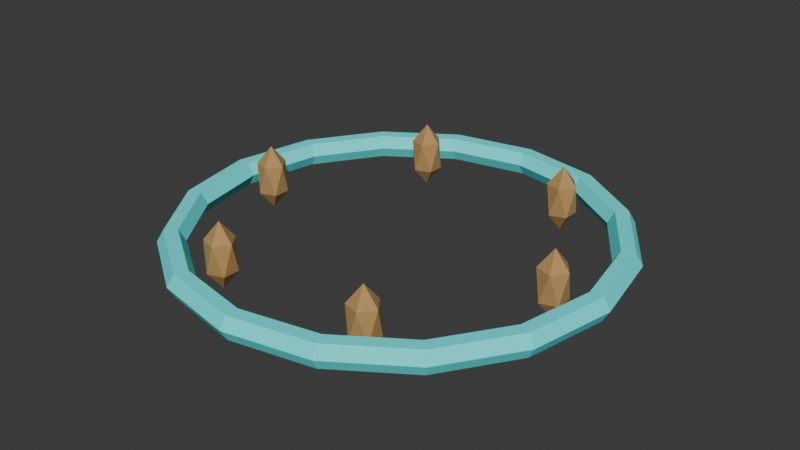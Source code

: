 # Source: SH10_L10_CoreRing.blend  (saved by Blender 5.2.44; exported with 4.5.12 LTS)
import bpy
from mathutils import Matrix  # noqa: F401  (used for matrix-valued properties, if any)

bpy.ops.wm.read_factory_settings(use_empty=True)
scene = bpy.context.scene
scene.name = 'Scene'

# ---- collections
col_collection = bpy.data.collections.new('Collection'); scene.collection.children.link(col_collection)

# ---- materials (node trees are filled in below, after node groups)
mat_sh10_l10_corering_soul = bpy.data.materials.new('SH10_L10_CoreRing_Soul')
mat_sh10_l10_corering_soul.diffuse_color = (0.1, 0.95, 0.95, 1.0)
mat_sh10_l10_corering_bronze = bpy.data.materials.new('SH10_L10_CoreRing_Bronze')
mat_sh10_l10_corering_bronze.diffuse_color = (0.48, 0.28, 0.1, 1.0)

# ---- material node trees
mat_sh10_l10_corering_soul.use_nodes = True; mat_sh10_l10_corering_soul.node_tree.nodes.clear()
_N = mat_sh10_l10_corering_soul.node_tree.nodes; _L = mat_sh10_l10_corering_soul.node_tree.links
n0 = _N.new('ShaderNodeBsdfPrincipled'); n0.name = 'Principled BSDF'; n0.location = (-200, 100)
n0.inputs[0].default_value = (0.1, 0.95, 0.95, 1.0)
n0.inputs[2].default_value = 0.8
n0.inputs[10].default_value = 0.005
n1 = _N.new('ShaderNodeOutputMaterial'); n1.name = 'Material Output'; n1.location = (200, 100)
_L.new(n0.outputs[0], n1.inputs[0])
n1.is_active_output = True
mat_sh10_l10_corering_bronze.use_nodes = True; mat_sh10_l10_corering_bronze.node_tree.nodes.clear()
_N = mat_sh10_l10_corering_bronze.node_tree.nodes; _L = mat_sh10_l10_corering_bronze.node_tree.links
n0 = _N.new('ShaderNodeBsdfPrincipled'); n0.name = 'Principled BSDF'; n0.location = (-200, 100)
n0.inputs[0].default_value = (0.48, 0.28, 0.1, 1.0)
n0.inputs[2].default_value = 0.8
n0.inputs[10].default_value = 0.005
n1 = _N.new('ShaderNodeOutputMaterial'); n1.name = 'Material Output'; n1.location = (200, 100)
_L.new(n0.outputs[0], n1.inputs[0])
n1.is_active_output = True

# ---- world
world_world = bpy.data.worlds.new('World'); scene.world = world_world
world_world.use_nodes = True; world_world.node_tree.nodes.clear()
_N = world_world.node_tree.nodes; _L = world_world.node_tree.links
n0 = _N.new('ShaderNodeOutputWorld'); n0.name = 'World Output'; n0.location = (200, 100)
n1 = _N.new('ShaderNodeBackground'); n1.name = 'Background'; n1.location = (-200, 100)
n1.inputs[0].default_value = (0.05088, 0.05088, 0.05088, 1.0)
_L.new(n1.outputs[0], n0.inputs[0])
n0.is_active_output = True
world_world.color = (0.05088, 0.05088, 0.05088)
world_world.sun_shadow_jitter_overblur = 0.0

# ---- meshes
me_torus_010 = bpy.data.meshes.new('Torus.010')
me_torus_010.from_pydata([(1.33, 0.0, 0.1), (1.29, 0.0, 0.1693), (1.21, 0.0, 0.1693), (1.17, 0.0, 0.1), (1.21, 0.0, 0.03072), (1.29, 0.0, 0.03072), (1.229, 0.509, 0.1), (1.192, 0.4937, 0.1693), (1.118, 0.463, 0.1693), (1.081, 0.4477, 0.1), (1.118, 0.463, 0.03072), (1.192, 0.4937, 0.03072), (0.9405, 0.9405, 0.1), (0.9122, 0.9122, 0.1693), (0.8556, 0.8556, 0.1693), (0.8273, 0.8273, 0.1), (0.8556, 0.8556, 0.03072), (0.9122, 0.9122, 0.03072), (0.509, 1.229, 0.1), (0.4937, 1.192, 0.1693), (0.463, 1.118, 0.1693), (0.4477, 1.081, 0.1), (0.463, 1.118, 0.03072), (0.4937, 1.192, 0.03072), (1.004e-07, 1.33, 0.1), (9.739e-08, 1.29, 0.1693), (9.135e-08, 1.21, 0.1693), (8.833e-08, 1.17, 0.1), (9.135e-08, 1.21, 0.03072), (9.739e-08, 1.29, 0.03072), (-0.509, 1.229, 0.1), (-0.4937, 1.192, 0.1693), (-0.463, 1.118, 0.1693), (-0.4477, 1.081, 0.1), (-0.463, 1.118, 0.03072), (-0.4937, 1.192, 0.03072), (-0.9405, 0.9405, 0.1), (-0.9122, 0.9122, 0.1693), (-0.8556, 0.8556, 0.1693), (-0.8273, 0.8273, 0.1), (-0.8556, 0.8556, 0.03072), (-0.9122, 0.9122, 0.03072), (-1.229, 0.509, 0.1), (-1.192, 0.4937, 0.1693), (-1.118, 0.463, 0.1693), (-1.081, 0.4477, 0.1), (-1.118, 0.463, 0.03072), (-1.192, 0.4937, 0.03072), (-1.33, 1.163e-07, 0.1), (-1.29, 1.128e-07, 0.1693), (-1.21, 1.058e-07, 0.1693), (-1.17, 1.023e-07, 0.1), (-1.21, 1.058e-07, 0.03072), (-1.29, 1.128e-07, 0.03072), (-1.229, -0.509, 0.1), (-1.192, -0.4937, 0.1693), (-1.118, -0.463, 0.1693), (-1.081, -0.4477, 0.1), (-1.118, -0.463, 0.03072), (-1.192, -0.4937, 0.03072), (-0.9405, -0.9405, 0.1), (-0.9122, -0.9122, 0.1693), (-0.8556, -0.8556, 0.1693), (-0.8273, -0.8273, 0.1), (-0.8556, -0.8556, 0.03072), (-0.9122, -0.9122, 0.03072), (-0.509, -1.229, 0.1), (-0.4937, -1.192, 0.1693), (-0.463, -1.118, 0.1693), (-0.4477, -1.081, 0.1), (-0.463, -1.118, 0.03072), (-0.4937, -1.192, 0.03072), (1.004e-07, -1.33, 0.1), (9.739e-08, -1.29, 0.1693), (9.135e-08, -1.21, 0.1693), (8.833e-08, -1.17, 0.1), (9.135e-08, -1.21, 0.03072), (9.739e-08, -1.29, 0.03072), (0.509, -1.229, 0.1), (0.4937, -1.192, 0.1693), (0.463, -1.118, 0.1693), (0.4477, -1.081, 0.1), (0.463, -1.118, 0.03072), (0.4937, -1.192, 0.03072), (0.9405, -0.9405, 0.1), (0.9122, -0.9122, 0.1693), (0.8556, -0.8556, 0.1693), (0.8273, -0.8273, 0.1), (0.8556, -0.8556, 0.03072), (0.9122, -0.9122, 0.03072), (1.229, -0.509, 0.1), (1.192, -0.4937, 0.1693), (1.118, -0.463, 0.1693), (1.081, -0.4477, 0.1), (1.118, -0.463, 0.03072), (1.192, -0.4937, 0.03072), (1.0, 0.0, -0.06), (1.072, -0.05257, 0.05056), (0.9724, -0.08506, 0.05056), (0.9106, 0.0, 0.05056), (0.9724, 0.08506, 0.05056), (1.072, 0.05257, 0.05056), (1.028, -0.08506, 0.2294), (0.9276, -0.05257, 0.2294), (0.9276, 0.05257, 0.2294), (1.028, 0.08506, 0.2294), (1.089, 0.0, 0.2294), (1.0, 0.0, 0.34), (0.5, 0.866, -0.06), (0.5724, 0.8135, 0.05056), (0.4724, 0.781, 0.05056), (0.4106, 0.866, 0.05056), (0.4724, 0.9511, 0.05056), (0.5724, 0.9186, 0.05056), (0.5276, 0.781, 0.2294), (0.4276, 0.8135, 0.2294), (0.4276, 0.9186, 0.2294), (0.5276, 0.9511, 0.2294), (0.5894, 0.866, 0.2294), (0.5, 0.866, 0.34), (-0.5, 0.866, -0.06), (-0.4276, 0.8135, 0.05056), (-0.5276, 0.781, 0.05056), (-0.5894, 0.866, 0.05056), (-0.5276, 0.9511, 0.05056), (-0.4276, 0.9186, 0.05056), (-0.4724, 0.781, 0.2294), (-0.5724, 0.8135, 0.2294), (-0.5724, 0.9186, 0.2294), (-0.4724, 0.9511, 0.2294), (-0.4106, 0.866, 0.2294), (-0.5, 0.866, 0.34), (-1.0, 1.225e-16, -0.06), (-0.9276, -0.05257, 0.05056), (-1.028, -0.08506, 0.05056), (-1.089, 1.225e-16, 0.05056), (-1.028, 0.08506, 0.05056), (-0.9276, 0.05257, 0.05056), (-0.9724, -0.08506, 0.2294), (-1.072, -0.05257, 0.2294), (-1.072, 0.05257, 0.2294), (-0.9724, 0.08506, 0.2294), (-0.9106, 1.225e-16, 0.2294), (-1.0, 1.225e-16, 0.34), (-0.5, -0.866, -0.06), (-0.4276, -0.9186, 0.05056), (-0.5276, -0.9511, 0.05056), (-0.5894, -0.866, 0.05056), (-0.5276, -0.781, 0.05056), (-0.4276, -0.8135, 0.05056), (-0.4724, -0.9511, 0.2294), (-0.5724, -0.9186, 0.2294), (-0.5724, -0.8135, 0.2294), (-0.4724, -0.781, 0.2294), (-0.4106, -0.866, 0.2294), (-0.5, -0.866, 0.34), (0.5, -0.866, -0.06), (0.5724, -0.9186, 0.05056), (0.4724, -0.9511, 0.05056), (0.4106, -0.866, 0.05056), (0.4724, -0.781, 0.05056), (0.5724, -0.8135, 0.05056), (0.5276, -0.9511, 0.2294), (0.4276, -0.9186, 0.2294), (0.4276, -0.8135, 0.2294), (0.5276, -0.781, 0.2294), (0.5894, -0.866, 0.2294), (0.5, -0.866, 0.34)], [], [(0, 6, 7, 1), (1, 7, 8, 2), (2, 8, 9, 3), (3, 9, 10, 4), (4, 10, 11, 5), (5, 11, 6, 0), (6, 12, 13, 7), (7, 13, 14, 8), (8, 14, 15, 9), (9, 15, 16, 10), (10, 16, 17, 11), (11, 17, 12, 6), (12, 18, 19, 13), (13, 19, 20, 14), (14, 20, 21, 15), (15, 21, 22, 16), (16, 22, 23, 17), (17, 23, 18, 12), (18, 24, 25, 19), (19, 25, 26, 20), (20, 26, 27, 21), (21, 27, 28, 22), (22, 28, 29, 23), (23, 29, 24, 18), (24, 30, 31, 25), (25, 31, 32, 26), (26, 32, 33, 27), (27, 33, 34, 28), (28, 34, 35, 29), (29, 35, 30, 24), (30, 36, 37, 31), (31, 37, 38, 32), (32, 38, 39, 33), (33, 39, 40, 34), (34, 40, 41, 35), (35, 41, 36, 30), (36, 42, 43, 37), (37, 43, 44, 38), (38, 44, 45, 39), (39, 45, 46, 40), (40, 46, 47, 41), (41, 47, 42, 36), (42, 48, 49, 43), (43, 49, 50, 44), (44, 50, 51, 45), (45, 51, 52, 46), (46, 52, 53, 47), (47, 53, 48, 42), (48, 54, 55, 49), (49, 55, 56, 50), (50, 56, 57, 51), (51, 57, 58, 52), (52, 58, 59, 53), (53, 59, 54, 48), (54, 60, 61, 55), (55, 61, 62, 56), (56, 62, 63, 57), (57, 63, 64, 58), (58, 64, 65, 59), (59, 65, 60, 54), (60, 66, 67, 61), (61, 67, 68, 62), (62, 68, 69, 63), (63, 69, 70, 64), (64, 70, 71, 65), (65, 71, 66, 60), (66, 72, 73, 67), (67, 73, 74, 68), (68, 74, 75, 69), (69, 75, 76, 70), (70, 76, 77, 71), (71, 77, 72, 66), (72, 78, 79, 73), (73, 79, 80, 74), (74, 80, 81, 75), (75, 81, 82, 76), (76, 82, 83, 77), (77, 83, 78, 72), (78, 84, 85, 79), (79, 85, 86, 80), (80, 86, 87, 81), (81, 87, 88, 82), (82, 88, 89, 83), (83, 89, 84, 78), (84, 90, 91, 85), (85, 91, 92, 86), (86, 92, 93, 87), (87, 93, 94, 88), (88, 94, 95, 89), (89, 95, 90, 84), (90, 0, 1, 91), (91, 1, 2, 92), (92, 2, 3, 93), (93, 3, 4, 94), (94, 4, 5, 95), (95, 5, 0, 90), (96, 97, 98), (97, 96, 101), (96, 98, 99), (96, 99, 100), (96, 100, 101), (97, 101, 106), (98, 97, 102), (99, 98, 103), (100, 99, 104), (101, 100, 105), (97, 106, 102), (98, 102, 103), (99, 103, 104), (100, 104, 105), (101, 105, 106), (102, 106, 107), (103, 102, 107), (104, 103, 107), (105, 104, 107), (106, 105, 107), (108, 109, 110), (109, 108, 113), (108, 110, 111), (108, 111, 112), (108, 112, 113), (109, 113, 118), (110, 109, 114), (111, 110, 115), (112, 111, 116), (113, 112, 117), (109, 118, 114), (110, 114, 115), (111, 115, 116), (112, 116, 117), (113, 117, 118), (114, 118, 119), (115, 114, 119), (116, 115, 119), (117, 116, 119), (118, 117, 119), (120, 121, 122), (121, 120, 125), (120, 122, 123), (120, 123, 124), (120, 124, 125), (121, 125, 130), (122, 121, 126), (123, 122, 127), (124, 123, 128), (125, 124, 129), (121, 130, 126), (122, 126, 127), (123, 127, 128), (124, 128, 129), (125, 129, 130), (126, 130, 131), (127, 126, 131), (128, 127, 131), (129, 128, 131), (130, 129, 131), (132, 133, 134), (133, 132, 137), (132, 134, 135), (132, 135, 136), (132, 136, 137), (133, 137, 142), (134, 133, 138), (135, 134, 139), (136, 135, 140), (137, 136, 141), (133, 142, 138), (134, 138, 139), (135, 139, 140), (136, 140, 141), (137, 141, 142), (138, 142, 143), (139, 138, 143), (140, 139, 143), (141, 140, 143), (142, 141, 143), (144, 145, 146), (145, 144, 149), (144, 146, 147), (144, 147, 148), (144, 148, 149), (145, 149, 154), (146, 145, 150), (147, 146, 151), (148, 147, 152), (149, 148, 153), (145, 154, 150), (146, 150, 151), (147, 151, 152), (148, 152, 153), (149, 153, 154), (150, 154, 155), (151, 150, 155), (152, 151, 155), (153, 152, 155), (154, 153, 155), (156, 157, 158), (157, 156, 161), (156, 158, 159), (156, 159, 160), (156, 160, 161), (157, 161, 166), (158, 157, 162), (159, 158, 163), (160, 159, 164), (161, 160, 165), (157, 166, 162), (158, 162, 163), (159, 163, 164), (160, 164, 165), (161, 165, 166), (162, 166, 167), (163, 162, 167), (164, 163, 167), (165, 164, 167), (166, 165, 167)])
me_torus_010.polygons.foreach_set('material_index', [0, 0, 0, 0, 0, 0, 0, 0, 0, 0, 0, 0, 0, 0, 0, 0, 0, 0, 0, 0, 0, 0, 0, 0, 0, 0, 0, 0, 0, 0, 0, 0, 0, 0, 0, 0, 0, 0, 0, 0, 0, 0, 0, 0, 0, 0, 0, 0, 0, 0, 0, 0, 0, 0, 0, 0, 0, 0, 0, 0, 0, 0, 0, 0, 0, 0, 0, 0, 0, 0, 0, 0, 0, 0, 0, 0, 0, 0, 0, 0, 0, 0, 0, 0, 0, 0, 0, 0, 0, 0, 0, 0, 0, 0, 0, 0, 1, 1, 1, 1, 1, 1, 1, 1, 1, 1, 1, 1, 1, 1, 1, 1, 1, 1, 1, 1, 1, 1, 1, 1, 1, 1, 1, 1, 1, 1, 1, 1, 1, 1, 1, 1, 1, 1, 1, 1, 1, 1, 1, 1, 1, 1, 1, 1, 1, 1, 1, 1, 1, 1, 1, 1, 1, 1, 1, 1, 1, 1, 1, 1, 1, 1, 1, 1, 1, 1, 1, 1, 1, 1, 1, 1, 1, 1, 1, 1, 1, 1, 1, 1, 1, 1, 1, 1, 1, 1, 1, 1, 1, 1, 1, 1, 1, 1, 1, 1, 1, 1, 1, 1, 1, 1, 1, 1, 1, 1, 1, 1, 1, 1, 1, 1, 1, 1, 1, 1])
_uv = me_torus_010.uv_layers.new(name='UVMap')
_uv.uv.foreach_set('vector', [0.7577, 0.1495, 0.7692, 0.2564, 0.7523, 0.2564, 0.7412, 0.1527, 0.6378, 0.4222, 0.5936, 0.496, 0.5881, 0.4818, 0.6296, 0.4126, 0.6296, 0.4126, 0.5881, 0.4818, 0.5736, 0.4749, 0.6136, 0.408, 0.9036, 0.1392, 0.8934, 0.2333, 0.8766, 0.2333, 0.8871, 0.136, 0.04885, 0.4126, 0.0903, 0.4818, 0.08479, 0.496, 0.04059, 0.4222, 0.04059, 0.4222, 0.08479, 0.496, 0.07022, 0.5029, 0.02466, 0.4268, 0.7692, 0.2564, 0.7577, 0.364, 0.7412, 0.3608, 0.7523, 0.2564, 0.5936, 0.496, 0.5359, 0.535, 0.534, 0.5184, 0.5881, 0.4818, 0.8338, 0.518, 0.8616, 0.593, 0.8454, 0.5976, 0.8185, 0.5251, 0.8934, 0.2333, 0.9036, 0.3279, 0.8871, 0.3312, 0.8766, 0.2333, 0.0903, 0.4818, 0.1445, 0.5184, 0.1425, 0.535, 0.08479, 0.496, 0.6618, 0.9747, 0.7028, 0.9073, 0.7188, 0.9117, 0.6765, 0.9812, 0.7577, 0.364, 0.7249, 0.4559, 0.7094, 0.4499, 0.7412, 0.3608, 0.5359, 0.535, 0.4734, 0.5333, 0.4753, 0.5169, 0.534, 0.5184, 0.8616, 0.593, 0.8766, 0.6873, 0.8599, 0.6888, 0.8454, 0.5976, 0.9036, 0.3279, 0.9324, 0.4087, 0.9169, 0.4147, 0.8871, 0.3312, 0.1445, 0.5184, 0.2031, 0.5169, 0.205, 0.5333, 0.1425, 0.535, 0.7028, 0.9073, 0.725, 0.8138, 0.7417, 0.8153, 0.7188, 0.9117, 0.7249, 0.4559, 0.6758, 0.518, 0.6618, 0.5101, 0.7094, 0.4499, 0.4734, 0.5333, 0.4157, 0.4912, 0.4212, 0.4773, 0.4753, 0.5169, 0.8766, 0.6873, 0.8766, 0.7866, 0.8599, 0.7848, 0.8599, 0.6888, 0.9324, 0.4087, 0.9756, 0.4634, 0.9615, 0.4713, 0.9169, 0.4147, 0.2031, 0.5169, 0.2572, 0.4773, 0.2628, 0.4912, 0.205, 0.5333, 0.725, 0.8138, 0.725, 0.7084, 0.7417, 0.7066, 0.7417, 0.8153, 0.4011, 0.4983, 0.3555, 0.4197, 0.3715, 0.415, 0.4157, 0.4912, 0.4157, 0.4912, 0.3715, 0.415, 0.3797, 0.4058, 0.4212, 0.4773, 0.8766, 0.7866, 0.8616, 0.8757, 0.8454, 0.8709, 0.8599, 0.7848, 0.2427, 0.4702, 0.2828, 0.4011, 0.2987, 0.4058, 0.2572, 0.4773, 0.2572, 0.4773, 0.2987, 0.4058, 0.307, 0.415, 0.2628, 0.4912, 0.725, 0.7084, 0.7028, 0.6071, 0.7188, 0.6022, 0.7417, 0.7066, 0.3555, 0.4197, 0.3309, 0.318, 0.3476, 0.3163, 0.3715, 0.415, 0.3715, 0.415, 0.3476, 0.3163, 0.3573, 0.3133, 0.3797, 0.4058, 0.8616, 0.8757, 0.8338, 0.941, 0.8185, 0.9341, 0.8454, 0.8709, 0.2828, 0.4011, 0.3045, 0.3116, 0.3211, 0.3133, 0.2987, 0.4058, 0.2987, 0.4058, 0.3211, 0.3133, 0.3309, 0.3163, 0.307, 0.415, 0.7028, 0.6071, 0.6618, 0.5254, 0.6765, 0.518, 0.7188, 0.6022, 0.3309, 0.318, 0.3309, 0.2086, 0.3476, 0.2102, 0.3476, 0.3163, 0.3476, 0.3163, 0.3476, 0.2102, 0.3573, 0.2138, 0.3573, 0.3133, 0.9615, 0.9425, 0.9169, 0.8885, 0.9324, 0.8826, 0.9756, 0.9348, 0.3045, 0.3116, 0.3045, 0.2154, 0.3211, 0.2138, 0.3211, 0.3133, 0.3211, 0.3133, 0.3211, 0.2138, 0.3309, 0.2102, 0.3309, 0.3163, 0.7692, 0.5103, 0.8168, 0.4527, 0.8323, 0.4586, 0.7832, 0.518, 0.3309, 0.2086, 0.3555, 0.1082, 0.3715, 0.1129, 0.3476, 0.2102, 0.3476, 0.2102, 0.3715, 0.1129, 0.3797, 0.1225, 0.3573, 0.2138, 0.9169, 0.8885, 0.8871, 0.8066, 0.9036, 0.8034, 0.9324, 0.8826, 0.3045, 0.2154, 0.2828, 0.1271, 0.2987, 0.1225, 0.3211, 0.2138, 0.3211, 0.2138, 0.2987, 0.1225, 0.307, 0.1129, 0.3309, 0.2102, 0.8168, 0.4527, 0.8486, 0.3653, 0.8651, 0.3685, 0.8323, 0.4586, 0.3555, 0.1082, 0.4011, 0.03212, 0.4157, 0.03904, 0.3715, 0.1129, 0.3715, 0.1129, 0.4157, 0.03904, 0.4212, 0.05321, 0.3797, 0.1225, 0.8871, 0.8066, 0.8766, 0.7092, 0.8934, 0.7093, 0.9036, 0.8034, 0.2828, 0.1271, 0.2427, 0.06012, 0.2572, 0.05321, 0.2987, 0.1225, 0.2987, 0.1225, 0.2572, 0.05321, 0.2628, 0.03904, 0.307, 0.1129, 0.8486, 0.3653, 0.8597, 0.2616, 0.8766, 0.2616, 0.8651, 0.3685, 0.04702, 1.0, 0.01651, 0.9176, 0.0327, 0.9129, 0.06229, 0.9929, 0.4157, 0.03904, 0.4734, 1.111e-08, 0.4753, 0.01659, 0.4212, 0.05321, 0.8766, 0.7092, 0.8871, 0.6114, 0.9036, 0.6146, 0.8934, 0.7093, 0.8158, 0.5245, 0.7786, 0.5856, 0.7625, 0.5812, 0.801, 0.518, 0.2572, 0.05321, 0.2031, 0.01659, 0.205, -2.926e-09, 0.2628, 0.03904, 0.8597, 0.2616, 0.8486, 0.1572, 0.8651, 0.154, 0.8766, 0.2616, 0.01651, 0.9176, 5.966e-09, 0.8139, 0.01668, 0.8124, 0.0327, 0.9129, 0.4734, 1.111e-08, 0.5359, 0.00169, 0.534, 0.01818, 0.4753, 0.01659, 0.8871, 0.6114, 0.9169, 0.5278, 0.9324, 0.5338, 0.9036, 0.6146, 0.7786, 0.5856, 0.7585, 0.6705, 0.7417, 0.669, 0.7625, 0.5812, 0.2031, 0.01659, 0.1445, 0.01818, 0.1425, 0.00169, 0.205, -2.926e-09, 0.8486, 0.1572, 0.8168, 0.06814, 0.8323, 0.06213, 0.8651, 0.154, 5.966e-09, 0.8139, 2.811e-08, 0.7048, 0.01668, 0.7066, 0.01668, 0.8124, 0.5359, 0.00169, 0.5936, 0.04385, 0.5881, 0.05772, 0.534, 0.01818, 0.9169, 0.5278, 0.9615, 0.4713, 0.9756, 0.4791, 0.9324, 0.5338, 0.7585, 0.6705, 0.7585, 0.7661, 0.7417, 0.7678, 0.7417, 0.669, 0.1445, 0.01818, 0.0903, 0.05772, 0.08479, 0.04385, 0.1425, 0.00169, 0.8168, 0.06814, 0.7692, 0.007881, 0.7832, 2.548e-10, 0.8323, 0.06213, 2.811e-08, 0.7048, 0.01651, 0.6069, 0.0327, 0.6116, 0.01668, 0.7066, 0.5936, 0.04385, 0.6378, 0.1201, 0.6296, 0.1292, 0.5881, 0.05772, 0.5881, 0.05772, 0.6296, 0.1292, 0.6136, 0.1339, 0.5736, 0.06483, 0.7585, 0.7661, 0.7786, 0.8579, 0.7625, 0.8628, 0.7417, 0.7678, 0.0903, 0.05772, 0.04885, 0.1292, 0.04059, 0.1201, 0.08479, 0.04385, 0.08479, 0.04385, 0.04059, 0.1201, 0.02466, 0.1153, 0.07022, 0.03675, 0.01651, 0.6069, 0.04702, 0.535, 0.06229, 0.5419, 0.0327, 0.6116, 0.6378, 0.1201, 0.6618, 0.2187, 0.652, 0.2217, 0.6296, 0.1292, 0.6296, 0.1292, 0.652, 0.2217, 0.6353, 0.2234, 0.6136, 0.1339, 0.7786, 0.8579, 0.8158, 0.932, 0.801, 0.9394, 0.7625, 0.8628, 0.04885, 0.1292, 0.02642, 0.2217, 0.01667, 0.2187, 0.04059, 0.1201, 0.04059, 0.1201, 0.01667, 0.2187, 1.758e-08, 0.217, 0.02466, 0.1153, 0.6758, -6.851e-10, 0.7249, 0.05941, 0.7094, 0.06532, 0.6618, 0.007698, 0.6618, 0.2187, 0.6618, 0.3248, 0.652, 0.3213, 0.652, 0.2217, 0.652, 0.2217, 0.652, 0.3213, 0.6353, 0.3197, 0.6353, 0.2234, 0.9756, 0.007698, 0.9324, 0.05996, 0.9169, 0.05405, 0.9615, -1.351e-08, 0.02642, 0.2217, 0.02642, 0.3213, 0.01667, 0.3248, 0.01667, 0.2187, 0.01667, 0.2187, 0.01667, 0.3248, -2.645e-08, 0.3264, 1.758e-08, 0.217, 0.7249, 0.05941, 0.7577, 0.1495, 0.7412, 0.1527, 0.7094, 0.06532, 0.6618, 0.3248, 0.6378, 0.4222, 0.6296, 0.4126, 0.652, 0.3213, 0.652, 0.3213, 0.6296, 0.4126, 0.6136, 0.408, 0.6353, 0.3197, 0.9324, 0.05996, 0.9036, 0.1392, 0.8871, 0.136, 0.9169, 0.05405, 0.02642, 0.3213, 0.04885, 0.4126, 0.04059, 0.4222, 0.01667, 0.3248, 0.01667, 0.3248, 0.04059, 0.4222, 0.02466, 0.4268, -2.645e-08, 0.3264, 0.1523, 0.6225, 0.1336, 0.5991, 0.1523, 0.594, 0.1336, 0.5991, 0.1523, 0.6225, 0.1243, 0.6164, 0.6509, 0.5938, 0.6301, 0.5724, 0.6502, 0.5639, 0.07674, 0.5939, 0.06229, 0.5714, 0.07607, 0.564, 0.07674, 0.5939, 0.07607, 0.564, 0.09642, 0.5714, 0.4295, 0.5904, 0.4095, 0.5965, 0.419, 0.5634, 0.5251, 0.5956, 0.5061, 0.5963, 0.504, 0.5645, 0.6502, 0.5639, 0.6301, 0.5724, 0.6301, 0.536, 0.1465, 0.6508, 0.1243, 0.6508, 0.1357, 0.6225, 0.09642, 0.5714, 0.07607, 0.564, 0.09414, 0.535, 0.07368, 0.6507, 0.06229, 0.6224, 0.08446, 0.6224, 0.5251, 0.5956, 0.504, 0.5645, 0.5251, 0.5578, 0.6502, 0.5639, 0.6301, 0.536, 0.6509, 0.535, 0.07607, 0.564, 0.07304, 0.535, 0.09414, 0.535, 0.4095, 0.5965, 0.3972, 0.5623, 0.419, 0.5634, 0.4295, 0.5524, 0.419, 0.5634, 0.4095, 0.535, 0.5251, 0.5578, 0.504, 0.5645, 0.5061, 0.535, 0.2551, 0.6172, 0.2363, 0.6226, 0.2363, 0.594, 0.2641, 0.6001, 0.2551, 0.6172, 0.2363, 0.594, 0.419, 0.5634, 0.3972, 0.5623, 0.4095, 0.535, 0.2083, 0.6225, 0.1896, 0.5991, 0.2083, 0.594, 0.1896, 0.5991, 0.2083, 0.6225, 0.1803, 0.6164, 0.6093, 0.5938, 0.5884, 0.5724, 0.6085, 0.5639, 0.1776, 0.594, 0.1645, 0.5706, 0.1788, 0.5641, 0.1776, 0.594, 0.1788, 0.5641, 0.1986, 0.5728, 0.365, 0.5904, 0.345, 0.5965, 0.3545, 0.5634, 0.5673, 0.5956, 0.5483, 0.5963, 0.5462, 0.5645, 0.6085, 0.5639, 0.5884, 0.5724, 0.5884, 0.536, 0.1893, 0.6528, 0.1686, 0.645, 0.1893, 0.6225, 0.1986, 0.5728, 0.1788, 0.5641, 0.1986, 0.5364, 0.6301, 0.6242, 0.6094, 0.6017, 0.6301, 0.5938, 0.5673, 0.5956, 0.5462, 0.5645, 0.5673, 0.5578, 0.6085, 0.5639, 0.5884, 0.536, 0.6093, 0.535, 0.1788, 0.5641, 0.1776, 0.535, 0.1986, 0.5364, 0.345, 0.5965, 0.3327, 0.5623, 0.3545, 0.5634, 0.365, 0.5524, 0.3545, 0.5634, 0.345, 0.535, 0.5673, 0.5578, 0.5462, 0.5645, 0.5483, 0.535, 0.2176, 0.6174, 0.2083, 0.6001, 0.2363, 0.594, 0.2363, 0.6225, 0.2176, 0.6174, 0.2363, 0.594, 0.3545, 0.5634, 0.3327, 0.5623, 0.345, 0.535, 0.5742, 0.6248, 0.5555, 0.6014, 0.5742, 0.5963, 0.5555, 0.6014, 0.5742, 0.6248, 0.5462, 0.6187, 0.2876, 0.6527, 0.2667, 0.6312, 0.2868, 0.6228, 0.2116, 0.594, 0.1986, 0.5706, 0.2128, 0.5641, 0.2116, 0.594, 0.2128, 0.5641, 0.2327, 0.5728, 0.3327, 0.5904, 0.3128, 0.5965, 0.3222, 0.5634, 0.5462, 0.5956, 0.5272, 0.5963, 0.5251, 0.5645, 0.2868, 0.6228, 0.2667, 0.6312, 0.2667, 0.5948, 0.3934, 0.6248, 0.3712, 0.6248, 0.3826, 0.5965, 0.2327, 0.5728, 0.2128, 0.5641, 0.2327, 0.5364, 0.1578, 0.6508, 0.1465, 0.6225, 0.1686, 0.6225, 0.5462, 0.5956, 0.5251, 0.5645, 0.5462, 0.5578, 0.2868, 0.6228, 0.2667, 0.5948, 0.2876, 0.5938, 0.2128, 0.5641, 0.2116, 0.535, 0.2327, 0.5364, 0.3128, 0.5965, 0.3004, 0.5623, 0.3222, 0.5634, 0.3327, 0.5524, 0.3222, 0.5634, 0.3128, 0.535, 0.5462, 0.5578, 0.5251, 0.5645, 0.5272, 0.535, 0.1616, 0.6174, 0.1523, 0.6001, 0.1803, 0.594, 0.1803, 0.6225, 0.1616, 0.6174, 0.1803, 0.594, 0.3222, 0.5634, 0.3004, 0.5623, 0.3128, 0.535, 0.3004, 0.6251, 0.3193, 0.6019, 0.3283, 0.6191, 0.3193, 0.6019, 0.3004, 0.6251, 0.3004, 0.5965, 0.6301, 0.5938, 0.6093, 0.5724, 0.6294, 0.5639, 0.2457, 0.594, 0.2327, 0.5706, 0.2469, 0.5641, 0.2457, 0.594, 0.2469, 0.5641, 0.2667, 0.5728, 0.3972, 0.5904, 0.3773, 0.5965, 0.3867, 0.5634, 0.4829, 0.5956, 0.4638, 0.5963, 0.4617, 0.5645, 0.6294, 0.5639, 0.6093, 0.5724, 0.6093, 0.536, 0.2099, 0.6448, 0.1893, 0.653, 0.1893, 0.6225, 0.2667, 0.5728, 0.2469, 0.5641, 0.2667, 0.5364, 0.2099, 0.653, 0.2099, 0.6225, 0.2305, 0.6307, 0.4829, 0.5956, 0.4617, 0.5645, 0.4829, 0.5578, 0.6294, 0.5639, 0.6093, 0.536, 0.6301, 0.535, 0.2469, 0.5641, 0.2457, 0.535, 0.2667, 0.5364, 0.3773, 0.5965, 0.365, 0.5623, 0.3867, 0.5634, 0.3972, 0.5524, 0.3867, 0.5634, 0.3773, 0.535, 0.4829, 0.5578, 0.4617, 0.5645, 0.4638, 0.535, 0.07159, 0.6172, 0.06229, 0.6, 0.09029, 0.5939, 0.09029, 0.6224, 0.07159, 0.6172, 0.09029, 0.5939, 0.3867, 0.5634, 0.365, 0.5623, 0.3773, 0.535, 0.09642, 0.6226, 0.1153, 0.5994, 0.1243, 0.6165, 0.1153, 0.5994, 0.09642, 0.6226, 0.09642, 0.594, 0.6093, 0.6527, 0.5884, 0.6312, 0.6085, 0.6228, 0.1094, 0.594, 0.09642, 0.5706, 0.1106, 0.5641, 0.1094, 0.594, 0.1106, 0.5641, 0.1305, 0.5728, 0.4617, 0.5904, 0.4418, 0.5965, 0.4513, 0.5634, 0.5884, 0.5956, 0.5694, 0.5963, 0.5673, 0.5645, 0.6085, 0.6228, 0.5884, 0.6312, 0.5884, 0.5948, 0.349, 0.6268, 0.3283, 0.6189, 0.349, 0.5965, 0.1305, 0.5728, 0.1106, 0.5641, 0.1305, 0.5364, 0.3604, 0.6248, 0.349, 0.5965, 0.3712, 0.5965, 0.5884, 0.5956, 0.5673, 0.5645, 0.5884, 0.5578, 0.6085, 0.6228, 0.5884, 0.5948, 0.6093, 0.5938, 0.1106, 0.5641, 0.1094, 0.535, 0.1305, 0.5364, 0.4418, 0.5965, 0.4295, 0.5623, 0.4513, 0.5634, 0.4617, 0.5524, 0.4513, 0.5634, 0.4418, 0.535, 0.5884, 0.5578, 0.5673, 0.5645, 0.5694, 0.535, 0.4806, 0.6196, 0.4617, 0.625, 0.4617, 0.5963, 0.4896, 0.6024, 0.4806, 0.6196, 0.4617, 0.5963, 0.4513, 0.5634, 0.4295, 0.5623, 0.4418, 0.535, 0.5176, 0.6248, 0.4989, 0.6014, 0.5176, 0.5963, 0.4989, 0.6014, 0.5176, 0.6248, 0.4896, 0.6187, 0.6509, 0.6527, 0.6301, 0.6312, 0.6502, 0.6228, 0.1435, 0.594, 0.1305, 0.5706, 0.1447, 0.5641, 0.1435, 0.594, 0.1447, 0.5641, 0.1645, 0.5728, 0.2876, 0.5938, 0.2667, 0.5928, 0.2868, 0.5649, 0.504, 0.5956, 0.485, 0.5963, 0.4829, 0.5645, 0.6502, 0.6228, 0.6301, 0.6312, 0.6301, 0.5948, 0.4194, 0.6248, 0.3972, 0.6248, 0.4086, 0.5965, 0.1645, 0.5728, 0.1447, 0.5641, 0.1645, 0.5364, 0.4409, 0.6248, 0.4295, 0.5965, 0.4516, 0.5965, 0.504, 0.5956, 0.4829, 0.5645, 0.504, 0.5578, 0.6502, 0.6228, 0.6301, 0.5948, 0.6509, 0.5938, 0.1447, 0.5641, 0.1435, 0.535, 0.1645, 0.5364, 0.2667, 0.5928, 0.2667, 0.5565, 0.2868, 0.5649, 0.3004, 0.5581, 0.2868, 0.5649, 0.2876, 0.535, 0.504, 0.5578, 0.4829, 0.5645, 0.485, 0.535, 0.5269, 0.6197, 0.5176, 0.6024, 0.5456, 0.5963, 0.5456, 0.6248, 0.5269, 0.6197, 0.5456, 0.5963, 0.2868, 0.5649, 0.2667, 0.5565, 0.2876, 0.535])
me_torus_010.materials.append(mat_sh10_l10_corering_soul)
me_torus_010.materials.append(mat_sh10_l10_corering_bronze)
me_torus_010.update()

# ---- objects
ob_sh10_l10_corering = bpy.data.objects.new('SH10_L10_CoreRing', me_torus_010)

# ---- transforms, parenting, visibility, modifiers, constraints
ob_sh10_l10_corering.location = (0.0, 0.0, 0.0)

# ---- collection membership
col_collection.objects.link(ob_sh10_l10_corering)

# ---- scene / render settings (as saved in the file)
scene.frame_start = 1; scene.frame_end = 25; scene.frame_set(1)
scene.render.engine = 'BLENDER_EEVEE_NEXT'
scene.render.bake_bias = 0.0
scene.render.bake_samples = 0
scene.render.compositor_device = 'GPU'
scene.eevee.use_volume_custom_range = False
scene.eevee.fast_gi_thickness_near = 0.1
scene.eevee.fast_gi_thickness_far = 0.0
scene.eevee.ray_tracing_options.screen_trace_thickness = 0.1
bpy.context.view_layer.update()

# ---- added for rendering (the .blend has no active camera and no usable light): camera, sun
cam_auto = bpy.data.cameras.new('AutoCamera')
cam_auto.lens = 50.0
cam_auto.sensor_width = 36.0
cam_auto.clip_end = 1000.0
ob_auto_camera = bpy.data.objects.new('AutoCamera', cam_auto)
scene.collection.objects.link(ob_auto_camera)
ob_auto_camera.location = (3.50014, -4.20017, 2.94011)
ob_auto_camera.rotation_euler = (1.09748, -7.21219e-08, 0.694738)
scene.camera = ob_auto_camera
light_auto_sun = bpy.data.lights.new('AutoSun', 'SUN')
light_auto_sun.energy = 3.0
light_auto_sun.angle = 0.0523599
ob_auto_sun = bpy.data.objects.new('AutoSun', light_auto_sun)
scene.collection.objects.link(ob_auto_sun)
ob_auto_sun.rotation_euler = (0.872665, 0.174533, 0.523599)
bpy.context.view_layer.update()
